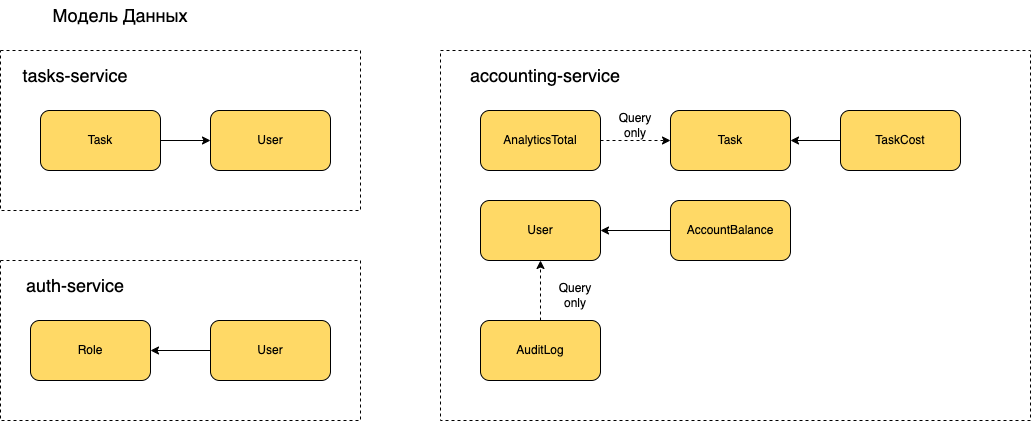

The diagram above was exported from draw.io. Its source (the exported page's mxGraphModel, read from the mxfile embedded in the PNG):
<mxGraphModel dx="1278" dy="653" grid="1" gridSize="10" guides="1" tooltips="1" connect="1" arrows="1" fold="1" page="1" pageScale="1" pageWidth="1169" pageHeight="1654" math="0" shadow="0">
  <root>
    <mxCell id="0" />
    <mxCell id="1" parent="0" />
    <mxCell id="oH5In3Z_MNRK4rJb5Q8w-21" value="" style="rounded=0;whiteSpace=wrap;html=1;dashed=1;fontSize=18;fillColor=none;" vertex="1" parent="1">
      <mxGeometry x="480" y="80" width="590" height="370" as="geometry" />
    </mxCell>
    <mxCell id="oH5In3Z_MNRK4rJb5Q8w-19" value="" style="rounded=0;whiteSpace=wrap;html=1;dashed=1;fontSize=18;fillColor=none;" vertex="1" parent="1">
      <mxGeometry x="40" y="290" width="360" height="160" as="geometry" />
    </mxCell>
    <mxCell id="5qQmAU-Xj-Boq_nQjETH-77" value="" style="rounded=0;whiteSpace=wrap;html=1;dashed=1;fontSize=18;fillColor=none;" parent="1" vertex="1">
      <mxGeometry x="40" y="80" width="360" height="160" as="geometry" />
    </mxCell>
    <mxCell id="oH5In3Z_MNRK4rJb5Q8w-7" style="edgeStyle=orthogonalEdgeStyle;rounded=0;orthogonalLoop=1;jettySize=auto;html=1;exitX=1;exitY=0.5;exitDx=0;exitDy=0;entryX=0;entryY=0.5;entryDx=0;entryDy=0;" edge="1" parent="1" source="oH5In3Z_MNRK4rJb5Q8w-3" target="oH5In3Z_MNRK4rJb5Q8w-4">
      <mxGeometry relative="1" as="geometry" />
    </mxCell>
    <mxCell id="oH5In3Z_MNRK4rJb5Q8w-3" value="Task" style="rounded=1;whiteSpace=wrap;html=1;fillColor=#FFD966;" vertex="1" parent="1">
      <mxGeometry x="80" y="140" width="120" height="60" as="geometry" />
    </mxCell>
    <mxCell id="oH5In3Z_MNRK4rJb5Q8w-4" value="User" style="rounded=1;whiteSpace=wrap;html=1;fillColor=#FFD966;" vertex="1" parent="1">
      <mxGeometry x="250" y="140" width="120" height="60" as="geometry" />
    </mxCell>
    <mxCell id="oH5In3Z_MNRK4rJb5Q8w-23" style="edgeStyle=orthogonalEdgeStyle;rounded=0;orthogonalLoop=1;jettySize=auto;html=1;exitX=0;exitY=0.5;exitDx=0;exitDy=0;entryX=1;entryY=0.5;entryDx=0;entryDy=0;fontSize=18;" edge="1" parent="1" source="oH5In3Z_MNRK4rJb5Q8w-5" target="oH5In3Z_MNRK4rJb5Q8w-6">
      <mxGeometry relative="1" as="geometry" />
    </mxCell>
    <mxCell id="oH5In3Z_MNRK4rJb5Q8w-5" value="User" style="rounded=1;whiteSpace=wrap;html=1;fillColor=#FFD966;" vertex="1" parent="1">
      <mxGeometry x="250" y="350" width="120" height="60" as="geometry" />
    </mxCell>
    <mxCell id="oH5In3Z_MNRK4rJb5Q8w-6" value="Role" style="rounded=1;whiteSpace=wrap;html=1;fillColor=#FFD966;" vertex="1" parent="1">
      <mxGeometry x="70" y="350" width="120" height="60" as="geometry" />
    </mxCell>
    <mxCell id="oH5In3Z_MNRK4rJb5Q8w-11" style="edgeStyle=orthogonalEdgeStyle;rounded=0;orthogonalLoop=1;jettySize=auto;html=1;exitX=0;exitY=0.5;exitDx=0;exitDy=0;" edge="1" parent="1" source="oH5In3Z_MNRK4rJb5Q8w-9" target="oH5In3Z_MNRK4rJb5Q8w-10">
      <mxGeometry relative="1" as="geometry" />
    </mxCell>
    <mxCell id="oH5In3Z_MNRK4rJb5Q8w-9" value="AccountBalance" style="rounded=1;whiteSpace=wrap;html=1;fillColor=#FFD966;" vertex="1" parent="1">
      <mxGeometry x="710" y="230" width="120" height="60" as="geometry" />
    </mxCell>
    <mxCell id="oH5In3Z_MNRK4rJb5Q8w-10" value="User" style="rounded=1;whiteSpace=wrap;html=1;fillColor=#FFD966;" vertex="1" parent="1">
      <mxGeometry x="520" y="230" width="120" height="60" as="geometry" />
    </mxCell>
    <mxCell id="oH5In3Z_MNRK4rJb5Q8w-28" style="edgeStyle=orthogonalEdgeStyle;rounded=0;orthogonalLoop=1;jettySize=auto;html=1;exitX=1;exitY=0.5;exitDx=0;exitDy=0;entryX=0;entryY=0.5;entryDx=0;entryDy=0;fontSize=18;dashed=1;" edge="1" parent="1" source="oH5In3Z_MNRK4rJb5Q8w-12" target="oH5In3Z_MNRK4rJb5Q8w-25">
      <mxGeometry relative="1" as="geometry" />
    </mxCell>
    <mxCell id="oH5In3Z_MNRK4rJb5Q8w-12" value="AnalyticsTotal" style="rounded=1;whiteSpace=wrap;html=1;fillColor=#FFD966;" vertex="1" parent="1">
      <mxGeometry x="520" y="140" width="120" height="60" as="geometry" />
    </mxCell>
    <mxCell id="oH5In3Z_MNRK4rJb5Q8w-15" style="edgeStyle=orthogonalEdgeStyle;rounded=0;orthogonalLoop=1;jettySize=auto;html=1;exitX=0.5;exitY=0;exitDx=0;exitDy=0;entryX=0.5;entryY=1;entryDx=0;entryDy=0;dashed=1;" edge="1" parent="1" source="oH5In3Z_MNRK4rJb5Q8w-14" target="oH5In3Z_MNRK4rJb5Q8w-10">
      <mxGeometry relative="1" as="geometry" />
    </mxCell>
    <mxCell id="oH5In3Z_MNRK4rJb5Q8w-14" value="AuditLog" style="rounded=1;whiteSpace=wrap;html=1;fillColor=#FFD966;" vertex="1" parent="1">
      <mxGeometry x="520" y="350" width="120" height="60" as="geometry" />
    </mxCell>
    <mxCell id="oH5In3Z_MNRK4rJb5Q8w-16" value="Модель Данных" style="text;html=1;strokeColor=none;fillColor=none;align=center;verticalAlign=middle;whiteSpace=wrap;rounded=0;fontSize=18;" vertex="1" parent="1">
      <mxGeometry x="40" y="30" width="240" height="30" as="geometry" />
    </mxCell>
    <mxCell id="oH5In3Z_MNRK4rJb5Q8w-18" value="tasks-service" style="text;html=1;strokeColor=none;fillColor=none;align=center;verticalAlign=middle;whiteSpace=wrap;rounded=0;fontSize=18;" vertex="1" parent="1">
      <mxGeometry x="50" y="90" width="130" height="30" as="geometry" />
    </mxCell>
    <mxCell id="oH5In3Z_MNRK4rJb5Q8w-20" value="auth-service" style="text;html=1;strokeColor=none;fillColor=none;align=center;verticalAlign=middle;whiteSpace=wrap;rounded=0;fontSize=18;" vertex="1" parent="1">
      <mxGeometry x="50" y="300" width="130" height="30" as="geometry" />
    </mxCell>
    <mxCell id="oH5In3Z_MNRK4rJb5Q8w-22" value="accounting-service" style="text;html=1;strokeColor=none;fillColor=none;align=center;verticalAlign=middle;whiteSpace=wrap;rounded=0;fontSize=18;" vertex="1" parent="1">
      <mxGeometry x="500" y="90" width="170" height="30" as="geometry" />
    </mxCell>
    <mxCell id="oH5In3Z_MNRK4rJb5Q8w-26" style="edgeStyle=orthogonalEdgeStyle;rounded=0;orthogonalLoop=1;jettySize=auto;html=1;exitX=0;exitY=0.5;exitDx=0;exitDy=0;entryX=1;entryY=0.5;entryDx=0;entryDy=0;fontSize=18;" edge="1" parent="1" source="oH5In3Z_MNRK4rJb5Q8w-24" target="oH5In3Z_MNRK4rJb5Q8w-25">
      <mxGeometry relative="1" as="geometry" />
    </mxCell>
    <mxCell id="oH5In3Z_MNRK4rJb5Q8w-24" value="TaskCost" style="rounded=1;whiteSpace=wrap;html=1;fillColor=#FFD966;" vertex="1" parent="1">
      <mxGeometry x="880" y="140" width="120" height="60" as="geometry" />
    </mxCell>
    <mxCell id="oH5In3Z_MNRK4rJb5Q8w-25" value="Task" style="rounded=1;whiteSpace=wrap;html=1;fillColor=#FFD966;" vertex="1" parent="1">
      <mxGeometry x="710" y="140" width="120" height="60" as="geometry" />
    </mxCell>
    <mxCell id="oH5In3Z_MNRK4rJb5Q8w-29" value="Query only" style="text;html=1;strokeColor=none;fillColor=none;align=center;verticalAlign=middle;whiteSpace=wrap;rounded=0;fontSize=12;" vertex="1" parent="1">
      <mxGeometry x="645" y="140" width="60" height="30" as="geometry" />
    </mxCell>
    <mxCell id="oH5In3Z_MNRK4rJb5Q8w-30" value="Query only" style="text;html=1;strokeColor=none;fillColor=none;align=center;verticalAlign=middle;whiteSpace=wrap;rounded=0;fontSize=12;" vertex="1" parent="1">
      <mxGeometry x="585" y="310" width="60" height="30" as="geometry" />
    </mxCell>
  </root>
</mxGraphModel>